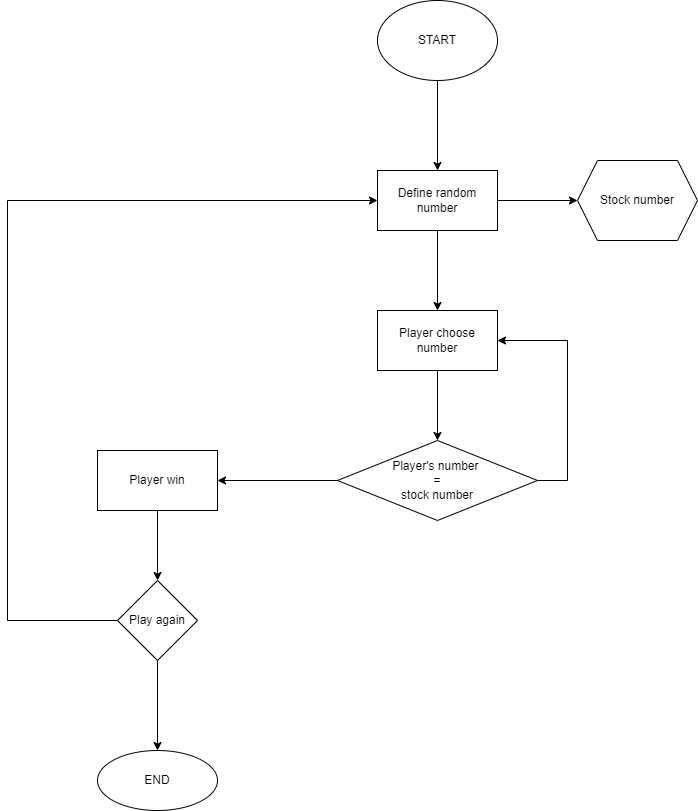

The diagram above was exported from draw.io. Its source (the exported page's mxGraphModel, read from the mxfile embedded in the PNG):
<mxGraphModel dx="1472" dy="988" grid="1" gridSize="10" guides="1" tooltips="1" connect="1" arrows="1" fold="1" page="1" pageScale="1" pageWidth="1100" pageHeight="850" math="0" shadow="0">
  <root>
    <mxCell id="0" />
    <mxCell id="1" parent="0" />
    <mxCell id="ze9wMNq-OyBN0DKjCNbI-29" value="" style="edgeStyle=orthogonalEdgeStyle;rounded=0;orthogonalLoop=1;jettySize=auto;html=1;" edge="1" parent="1" source="ze9wMNq-OyBN0DKjCNbI-27" target="ze9wMNq-OyBN0DKjCNbI-28">
      <mxGeometry relative="1" as="geometry" />
    </mxCell>
    <mxCell id="ze9wMNq-OyBN0DKjCNbI-27" value="START" style="ellipse;whiteSpace=wrap;html=1;" vertex="1" parent="1">
      <mxGeometry x="490" y="80" width="120" height="80" as="geometry" />
    </mxCell>
    <mxCell id="ze9wMNq-OyBN0DKjCNbI-31" value="" style="edgeStyle=orthogonalEdgeStyle;rounded=0;orthogonalLoop=1;jettySize=auto;html=1;" edge="1" parent="1" source="ze9wMNq-OyBN0DKjCNbI-28" target="ze9wMNq-OyBN0DKjCNbI-30">
      <mxGeometry relative="1" as="geometry" />
    </mxCell>
    <mxCell id="ze9wMNq-OyBN0DKjCNbI-33" value="" style="edgeStyle=orthogonalEdgeStyle;rounded=0;orthogonalLoop=1;jettySize=auto;html=1;" edge="1" parent="1" source="ze9wMNq-OyBN0DKjCNbI-28" target="ze9wMNq-OyBN0DKjCNbI-32">
      <mxGeometry relative="1" as="geometry" />
    </mxCell>
    <mxCell id="ze9wMNq-OyBN0DKjCNbI-28" value="Define random number" style="whiteSpace=wrap;html=1;" vertex="1" parent="1">
      <mxGeometry x="490" y="250" width="120" height="60" as="geometry" />
    </mxCell>
    <mxCell id="ze9wMNq-OyBN0DKjCNbI-30" value="Stock number" style="shape=hexagon;perimeter=hexagonPerimeter2;whiteSpace=wrap;html=1;fixedSize=1;" vertex="1" parent="1">
      <mxGeometry x="690" y="240" width="120" height="80" as="geometry" />
    </mxCell>
    <mxCell id="ze9wMNq-OyBN0DKjCNbI-35" value="" style="edgeStyle=orthogonalEdgeStyle;rounded=0;orthogonalLoop=1;jettySize=auto;html=1;" edge="1" parent="1" source="ze9wMNq-OyBN0DKjCNbI-32" target="ze9wMNq-OyBN0DKjCNbI-34">
      <mxGeometry relative="1" as="geometry" />
    </mxCell>
    <mxCell id="ze9wMNq-OyBN0DKjCNbI-32" value="Player choose number" style="whiteSpace=wrap;html=1;" vertex="1" parent="1">
      <mxGeometry x="490" y="390" width="120" height="60" as="geometry" />
    </mxCell>
    <mxCell id="ze9wMNq-OyBN0DKjCNbI-37" value="" style="edgeStyle=orthogonalEdgeStyle;rounded=0;orthogonalLoop=1;jettySize=auto;html=1;" edge="1" parent="1" source="ze9wMNq-OyBN0DKjCNbI-34" target="ze9wMNq-OyBN0DKjCNbI-36">
      <mxGeometry relative="1" as="geometry" />
    </mxCell>
    <mxCell id="ze9wMNq-OyBN0DKjCNbI-39" value="" style="edgeStyle=orthogonalEdgeStyle;rounded=0;orthogonalLoop=1;jettySize=auto;html=1;entryX=1;entryY=0.5;entryDx=0;entryDy=0;exitX=1;exitY=0.5;exitDx=0;exitDy=0;" edge="1" parent="1" source="ze9wMNq-OyBN0DKjCNbI-34" target="ze9wMNq-OyBN0DKjCNbI-32">
      <mxGeometry relative="1" as="geometry">
        <mxPoint x="760" y="430" as="targetPoint" />
        <Array as="points">
          <mxPoint x="680" y="560" />
          <mxPoint x="680" y="420" />
        </Array>
      </mxGeometry>
    </mxCell>
    <mxCell id="ze9wMNq-OyBN0DKjCNbI-34" value="Player's number&amp;nbsp;&lt;br&gt;=&lt;br&gt;stock number" style="rhombus;whiteSpace=wrap;html=1;" vertex="1" parent="1">
      <mxGeometry x="450" y="520" width="200" height="80" as="geometry" />
    </mxCell>
    <mxCell id="ze9wMNq-OyBN0DKjCNbI-41" value="" style="edgeStyle=orthogonalEdgeStyle;rounded=0;orthogonalLoop=1;jettySize=auto;html=1;" edge="1" parent="1" source="ze9wMNq-OyBN0DKjCNbI-36" target="ze9wMNq-OyBN0DKjCNbI-40">
      <mxGeometry relative="1" as="geometry" />
    </mxCell>
    <mxCell id="ze9wMNq-OyBN0DKjCNbI-36" value="Player win" style="whiteSpace=wrap;html=1;" vertex="1" parent="1">
      <mxGeometry x="210" y="530" width="120" height="60" as="geometry" />
    </mxCell>
    <mxCell id="ze9wMNq-OyBN0DKjCNbI-43" value="" style="edgeStyle=orthogonalEdgeStyle;rounded=0;orthogonalLoop=1;jettySize=auto;html=1;" edge="1" parent="1" source="ze9wMNq-OyBN0DKjCNbI-40" target="ze9wMNq-OyBN0DKjCNbI-42">
      <mxGeometry relative="1" as="geometry" />
    </mxCell>
    <mxCell id="ze9wMNq-OyBN0DKjCNbI-40" value="Play again" style="rhombus;whiteSpace=wrap;html=1;" vertex="1" parent="1">
      <mxGeometry x="230" y="660" width="80" height="80" as="geometry" />
    </mxCell>
    <mxCell id="ze9wMNq-OyBN0DKjCNbI-42" value="END" style="ellipse;whiteSpace=wrap;html=1;" vertex="1" parent="1">
      <mxGeometry x="210" y="830" width="120" height="60" as="geometry" />
    </mxCell>
    <mxCell id="ze9wMNq-OyBN0DKjCNbI-44" value="" style="endArrow=classic;html=1;rounded=0;exitX=0;exitY=0.5;exitDx=0;exitDy=0;entryX=0;entryY=0.5;entryDx=0;entryDy=0;" edge="1" parent="1" source="ze9wMNq-OyBN0DKjCNbI-40" target="ze9wMNq-OyBN0DKjCNbI-28">
      <mxGeometry width="50" height="50" relative="1" as="geometry">
        <mxPoint x="440" y="530" as="sourcePoint" />
        <mxPoint x="120" y="590" as="targetPoint" />
        <Array as="points">
          <mxPoint x="120" y="700" />
          <mxPoint x="120" y="280" />
        </Array>
      </mxGeometry>
    </mxCell>
  </root>
</mxGraphModel>